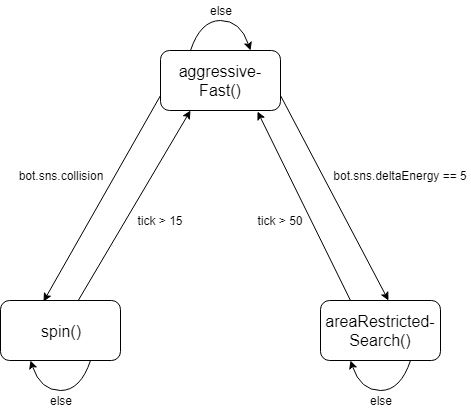

The diagram above was exported from draw.io. Its source (the exported page's mxGraphModel, read from the mxfile embedded in the PNG):
<mxGraphModel dx="841" dy="754" grid="0" gridSize="10" guides="1" tooltips="1" connect="1" arrows="1" fold="1" page="1" pageScale="1" pageWidth="850" pageHeight="1100" math="0" shadow="0">
  <root>
    <mxCell id="0" />
    <mxCell id="1" parent="0" />
    <mxCell id="idSnUl6HHT4DCmB-peFo-1" value="" style="rounded=1;whiteSpace=wrap;html=1;" vertex="1" parent="1">
      <mxGeometry x="160" y="150" width="120" height="60" as="geometry" />
    </mxCell>
    <mxCell id="idSnUl6HHT4DCmB-peFo-2" value="" style="rounded=1;whiteSpace=wrap;html=1;" vertex="1" parent="1">
      <mxGeometry y="400" width="120" height="60" as="geometry" />
    </mxCell>
    <mxCell id="idSnUl6HHT4DCmB-peFo-3" value="" style="rounded=1;whiteSpace=wrap;html=1;" vertex="1" parent="1">
      <mxGeometry x="320" y="400" width="120" height="60" as="geometry" />
    </mxCell>
    <mxCell id="idSnUl6HHT4DCmB-peFo-4" value="" style="endArrow=classic;html=1;entryX=0.25;entryY=1;entryDx=0;entryDy=0;" edge="1" parent="1" source="idSnUl6HHT4DCmB-peFo-2" target="idSnUl6HHT4DCmB-peFo-1">
      <mxGeometry width="50" height="50" relative="1" as="geometry">
        <mxPoint x="10" y="530" as="sourcePoint" />
        <mxPoint x="120" y="270" as="targetPoint" />
      </mxGeometry>
    </mxCell>
    <mxCell id="idSnUl6HHT4DCmB-peFo-5" value="" style="endArrow=classic;html=1;entryX=0.358;entryY=0.017;entryDx=0;entryDy=0;exitX=0;exitY=0.75;exitDx=0;exitDy=0;entryPerimeter=0;" edge="1" parent="1" source="idSnUl6HHT4DCmB-peFo-1" target="idSnUl6HHT4DCmB-peFo-2">
      <mxGeometry width="50" height="50" relative="1" as="geometry">
        <mxPoint x="10" y="530" as="sourcePoint" />
        <mxPoint x="60" y="480" as="targetPoint" />
      </mxGeometry>
    </mxCell>
    <mxCell id="idSnUl6HHT4DCmB-peFo-10" value="&lt;font style=&quot;font-size: 16px&quot;&gt;spin()&lt;/font&gt;" style="text;html=1;strokeColor=none;fillColor=none;align=center;verticalAlign=middle;whiteSpace=wrap;rounded=0;" vertex="1" parent="1">
      <mxGeometry y="400" width="120" height="60" as="geometry" />
    </mxCell>
    <mxCell id="idSnUl6HHT4DCmB-peFo-11" value="&lt;font style=&quot;font-size: 16px&quot;&gt;areaRestricted-Search()&lt;/font&gt;" style="text;html=1;strokeColor=none;fillColor=none;align=center;verticalAlign=middle;whiteSpace=wrap;rounded=0;fontSize=16;" vertex="1" parent="1">
      <mxGeometry x="320" y="400" width="120" height="60" as="geometry" />
    </mxCell>
    <mxCell id="idSnUl6HHT4DCmB-peFo-13" value="&lt;font style=&quot;font-size: 16px&quot;&gt;aggressive-Fast()&lt;/font&gt;" style="text;html=1;strokeColor=none;fillColor=none;align=center;verticalAlign=middle;whiteSpace=wrap;rounded=0;" vertex="1" parent="1">
      <mxGeometry x="160" y="150" width="120" height="60" as="geometry" />
    </mxCell>
    <mxCell id="idSnUl6HHT4DCmB-peFo-14" value="bot.sns.collision" style="text;html=1;strokeColor=none;fillColor=none;align=center;verticalAlign=middle;whiteSpace=wrap;rounded=0;" vertex="1" parent="1">
      <mxGeometry x="15" y="250" width="90" height="50" as="geometry" />
    </mxCell>
    <mxCell id="idSnUl6HHT4DCmB-peFo-15" value="tick &amp;gt; 15" style="text;html=1;strokeColor=none;fillColor=none;align=center;verticalAlign=middle;whiteSpace=wrap;rounded=0;" vertex="1" parent="1">
      <mxGeometry x="135" y="310" width="50" height="20" as="geometry" />
    </mxCell>
    <mxCell id="idSnUl6HHT4DCmB-peFo-17" value="" style="endArrow=classic;html=1;entryX=0.808;entryY=1.017;entryDx=0;entryDy=0;entryPerimeter=0;exitX=0.25;exitY=0;exitDx=0;exitDy=0;" edge="1" parent="1" source="idSnUl6HHT4DCmB-peFo-11" target="idSnUl6HHT4DCmB-peFo-13">
      <mxGeometry width="50" height="50" relative="1" as="geometry">
        <mxPoint x="10" y="530" as="sourcePoint" />
        <mxPoint x="60" y="480" as="targetPoint" />
      </mxGeometry>
    </mxCell>
    <mxCell id="idSnUl6HHT4DCmB-peFo-18" value="" style="endArrow=classic;html=1;entryX=0.567;entryY=0;entryDx=0;entryDy=0;exitX=1;exitY=0.75;exitDx=0;exitDy=0;entryPerimeter=0;" edge="1" parent="1" source="idSnUl6HHT4DCmB-peFo-13" target="idSnUl6HHT4DCmB-peFo-11">
      <mxGeometry width="50" height="50" relative="1" as="geometry">
        <mxPoint x="10" y="530" as="sourcePoint" />
        <mxPoint x="60" y="480" as="targetPoint" />
      </mxGeometry>
    </mxCell>
    <mxCell id="idSnUl6HHT4DCmB-peFo-19" value="bot.sns.deltaEnergy == 5" style="text;html=1;strokeColor=none;fillColor=none;align=center;verticalAlign=middle;whiteSpace=wrap;rounded=0;" vertex="1" parent="1">
      <mxGeometry x="330" y="265" width="140" height="20" as="geometry" />
    </mxCell>
    <mxCell id="idSnUl6HHT4DCmB-peFo-20" value="tick &amp;gt; 50" style="text;html=1;strokeColor=none;fillColor=none;align=center;verticalAlign=middle;whiteSpace=wrap;rounded=0;" vertex="1" parent="1">
      <mxGeometry x="255" y="310" width="50" height="20" as="geometry" />
    </mxCell>
    <mxCell id="idSnUl6HHT4DCmB-peFo-26" value="" style="curved=1;endArrow=classic;html=1;exitX=0.25;exitY=0;exitDx=0;exitDy=0;entryX=0.75;entryY=0;entryDx=0;entryDy=0;" edge="1" parent="1" source="idSnUl6HHT4DCmB-peFo-13" target="idSnUl6HHT4DCmB-peFo-13">
      <mxGeometry width="50" height="50" relative="1" as="geometry">
        <mxPoint x="10" y="530" as="sourcePoint" />
        <mxPoint x="60" y="480" as="targetPoint" />
        <Array as="points">
          <mxPoint x="200" y="120" />
          <mxPoint x="240" y="120" />
        </Array>
      </mxGeometry>
    </mxCell>
    <mxCell id="idSnUl6HHT4DCmB-peFo-27" value="else" style="text;html=1;strokeColor=none;fillColor=none;align=center;verticalAlign=middle;whiteSpace=wrap;rounded=0;" vertex="1" parent="1">
      <mxGeometry x="200" y="100" width="40" height="20" as="geometry" />
    </mxCell>
    <mxCell id="idSnUl6HHT4DCmB-peFo-29" value="" style="curved=1;endArrow=classic;html=1;entryX=0.25;entryY=1;entryDx=0;entryDy=0;exitX=0.75;exitY=1;exitDx=0;exitDy=0;" edge="1" parent="1" source="idSnUl6HHT4DCmB-peFo-10" target="idSnUl6HHT4DCmB-peFo-10">
      <mxGeometry width="50" height="50" relative="1" as="geometry">
        <mxPoint x="10" y="530" as="sourcePoint" />
        <mxPoint x="60" y="480" as="targetPoint" />
        <Array as="points">
          <mxPoint x="80" y="490" />
          <mxPoint x="40" y="490" />
        </Array>
      </mxGeometry>
    </mxCell>
    <mxCell id="idSnUl6HHT4DCmB-peFo-30" value="else" style="text;html=1;strokeColor=none;fillColor=none;align=center;verticalAlign=middle;whiteSpace=wrap;rounded=0;" vertex="1" parent="1">
      <mxGeometry x="40" y="490" width="40" height="20" as="geometry" />
    </mxCell>
    <mxCell id="idSnUl6HHT4DCmB-peFo-31" value="" style="curved=1;endArrow=classic;html=1;entryX=0.25;entryY=1;entryDx=0;entryDy=0;exitX=0.75;exitY=1;exitDx=0;exitDy=0;" edge="1" parent="1">
      <mxGeometry width="50" height="50" relative="1" as="geometry">
        <mxPoint x="410" y="460" as="sourcePoint" />
        <mxPoint x="350" y="460" as="targetPoint" />
        <Array as="points">
          <mxPoint x="400" y="490" />
          <mxPoint x="360" y="490" />
        </Array>
      </mxGeometry>
    </mxCell>
    <mxCell id="idSnUl6HHT4DCmB-peFo-32" value="else" style="text;html=1;strokeColor=none;fillColor=none;align=center;verticalAlign=middle;whiteSpace=wrap;rounded=0;" vertex="1" parent="1">
      <mxGeometry x="360" y="490" width="40" height="20" as="geometry" />
    </mxCell>
  </root>
</mxGraphModel>